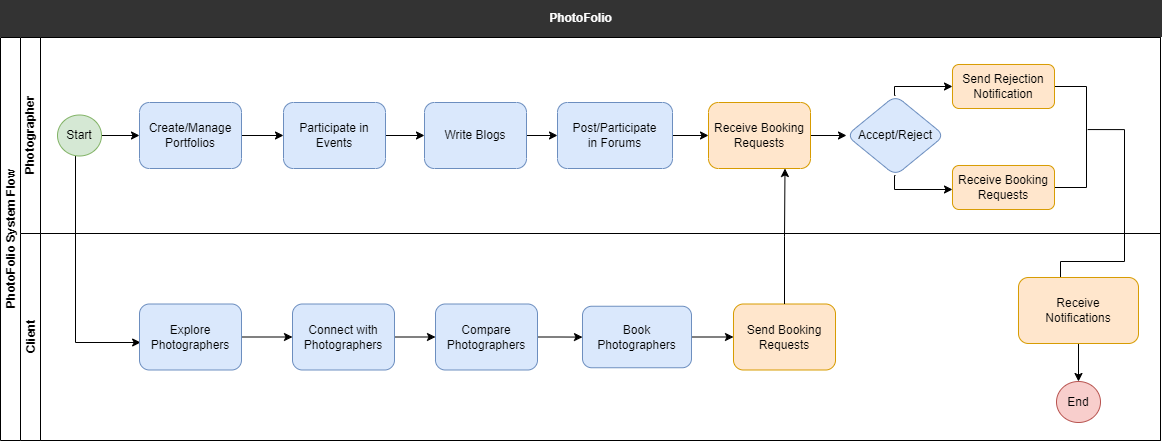

The diagram above was exported from draw.io. Its source (the exported page's mxGraphModel, read from the mxfile embedded in the PNG):
<mxGraphModel dx="1834" dy="1139" grid="0" gridSize="10" guides="1" tooltips="1" connect="1" arrows="1" fold="1" page="0" pageScale="1" pageWidth="1100" pageHeight="850" math="0" shadow="0">
  <root>
    <mxCell id="0" />
    <mxCell id="1" parent="0" />
    <mxCell id="htLV8COhPc3CUNoFdQD_-1" value="&lt;font color=&quot;#ffffff&quot; style=&quot;font-size: 12px;&quot;&gt;&lt;b style=&quot;font-size: 12px;&quot;&gt;PhotoFolio&lt;/b&gt;&lt;/font&gt;" style="rounded=0;whiteSpace=wrap;html=1;fillColor=#333333;strokeColor=#333333;fontColor=#333333;fontSize=12;" vertex="1" parent="1">
      <mxGeometry x="-233" y="-66" width="1161" height="36" as="geometry" />
    </mxCell>
    <mxCell id="htLV8COhPc3CUNoFdQD_-2" value="PhotoFolio System Flow" style="swimlane;html=1;childLayout=stackLayout;resizeParent=1;resizeParentMax=0;horizontal=0;startSize=20;horizontalStack=0;" vertex="1" parent="1">
      <mxGeometry x="-233" y="-29" width="1160" height="403" as="geometry" />
    </mxCell>
    <mxCell id="htLV8COhPc3CUNoFdQD_-7" value="Photographer" style="swimlane;html=1;startSize=20;horizontal=0;" vertex="1" parent="htLV8COhPc3CUNoFdQD_-2">
      <mxGeometry x="20" width="1140" height="196" as="geometry" />
    </mxCell>
    <mxCell id="htLV8COhPc3CUNoFdQD_-8" value="" style="edgeStyle=orthogonalEdgeStyle;rounded=0;orthogonalLoop=1;jettySize=auto;html=1;" edge="1" parent="htLV8COhPc3CUNoFdQD_-7" source="htLV8COhPc3CUNoFdQD_-9" target="htLV8COhPc3CUNoFdQD_-23">
      <mxGeometry relative="1" as="geometry">
        <mxPoint x="120" y="60" as="targetPoint" />
      </mxGeometry>
    </mxCell>
    <mxCell id="htLV8COhPc3CUNoFdQD_-45" style="edgeStyle=orthogonalEdgeStyle;rounded=0;orthogonalLoop=1;jettySize=auto;html=1;" edge="1" parent="htLV8COhPc3CUNoFdQD_-7" source="htLV8COhPc3CUNoFdQD_-9">
      <mxGeometry relative="1" as="geometry">
        <mxPoint x="120.11764705882365" y="305.0000359030332" as="targetPoint" />
        <Array as="points">
          <mxPoint x="55" y="305" />
        </Array>
      </mxGeometry>
    </mxCell>
    <mxCell id="htLV8COhPc3CUNoFdQD_-9" value="Start" style="ellipse;whiteSpace=wrap;html=1;fillColor=#d5e8d4;strokeColor=#82b366;" vertex="1" parent="htLV8COhPc3CUNoFdQD_-7">
      <mxGeometry x="37" y="77.5" width="44" height="41" as="geometry" />
    </mxCell>
    <mxCell id="htLV8COhPc3CUNoFdQD_-28" style="edgeStyle=orthogonalEdgeStyle;rounded=0;orthogonalLoop=1;jettySize=auto;html=1;" edge="1" parent="htLV8COhPc3CUNoFdQD_-7" source="htLV8COhPc3CUNoFdQD_-23" target="htLV8COhPc3CUNoFdQD_-24">
      <mxGeometry relative="1" as="geometry" />
    </mxCell>
    <mxCell id="htLV8COhPc3CUNoFdQD_-23" value="Create/Manage Portfolios" style="rounded=1;whiteSpace=wrap;html=1;fillColor=#dae8fc;strokeColor=#6c8ebf;" vertex="1" parent="htLV8COhPc3CUNoFdQD_-7">
      <mxGeometry x="119" y="65" width="102" height="66" as="geometry" />
    </mxCell>
    <mxCell id="htLV8COhPc3CUNoFdQD_-29" style="edgeStyle=orthogonalEdgeStyle;rounded=0;orthogonalLoop=1;jettySize=auto;html=1;" edge="1" parent="htLV8COhPc3CUNoFdQD_-7" source="htLV8COhPc3CUNoFdQD_-24" target="htLV8COhPc3CUNoFdQD_-25">
      <mxGeometry relative="1" as="geometry" />
    </mxCell>
    <mxCell id="htLV8COhPc3CUNoFdQD_-24" value="Participate in Events" style="rounded=1;whiteSpace=wrap;html=1;fillColor=#dae8fc;strokeColor=#6c8ebf;" vertex="1" parent="htLV8COhPc3CUNoFdQD_-7">
      <mxGeometry x="263" y="65" width="102" height="66" as="geometry" />
    </mxCell>
    <mxCell id="htLV8COhPc3CUNoFdQD_-30" style="edgeStyle=orthogonalEdgeStyle;rounded=0;orthogonalLoop=1;jettySize=auto;html=1;" edge="1" parent="htLV8COhPc3CUNoFdQD_-7" source="htLV8COhPc3CUNoFdQD_-25" target="htLV8COhPc3CUNoFdQD_-26">
      <mxGeometry relative="1" as="geometry" />
    </mxCell>
    <mxCell id="htLV8COhPc3CUNoFdQD_-25" value="Write Blogs" style="rounded=1;whiteSpace=wrap;html=1;fillColor=#dae8fc;strokeColor=#6c8ebf;" vertex="1" parent="htLV8COhPc3CUNoFdQD_-7">
      <mxGeometry x="404" y="65" width="102" height="66" as="geometry" />
    </mxCell>
    <mxCell id="htLV8COhPc3CUNoFdQD_-31" style="edgeStyle=orthogonalEdgeStyle;rounded=0;orthogonalLoop=1;jettySize=auto;html=1;" edge="1" parent="htLV8COhPc3CUNoFdQD_-7" source="htLV8COhPc3CUNoFdQD_-26" target="htLV8COhPc3CUNoFdQD_-27">
      <mxGeometry relative="1" as="geometry" />
    </mxCell>
    <mxCell id="htLV8COhPc3CUNoFdQD_-26" value="Post/Participate &lt;br&gt;in Forums" style="rounded=1;whiteSpace=wrap;html=1;fillColor=#dae8fc;strokeColor=#6c8ebf;" vertex="1" parent="htLV8COhPc3CUNoFdQD_-7">
      <mxGeometry x="537" y="65" width="115" height="66" as="geometry" />
    </mxCell>
    <mxCell id="htLV8COhPc3CUNoFdQD_-33" value="" style="edgeStyle=orthogonalEdgeStyle;rounded=0;orthogonalLoop=1;jettySize=auto;html=1;" edge="1" parent="htLV8COhPc3CUNoFdQD_-7" source="htLV8COhPc3CUNoFdQD_-27" target="htLV8COhPc3CUNoFdQD_-32">
      <mxGeometry relative="1" as="geometry" />
    </mxCell>
    <mxCell id="htLV8COhPc3CUNoFdQD_-27" value="Receive Booking Requests" style="rounded=1;whiteSpace=wrap;html=1;fillColor=#ffe6cc;strokeColor=#d79b00;" vertex="1" parent="htLV8COhPc3CUNoFdQD_-7">
      <mxGeometry x="688" y="65" width="102" height="66" as="geometry" />
    </mxCell>
    <mxCell id="htLV8COhPc3CUNoFdQD_-42" style="edgeStyle=orthogonalEdgeStyle;rounded=0;orthogonalLoop=1;jettySize=auto;html=1;exitX=0.5;exitY=0;exitDx=0;exitDy=0;entryX=0;entryY=0.5;entryDx=0;entryDy=0;" edge="1" parent="htLV8COhPc3CUNoFdQD_-7" source="htLV8COhPc3CUNoFdQD_-32" target="htLV8COhPc3CUNoFdQD_-37">
      <mxGeometry relative="1" as="geometry">
        <Array as="points">
          <mxPoint x="874" y="49" />
        </Array>
      </mxGeometry>
    </mxCell>
    <mxCell id="htLV8COhPc3CUNoFdQD_-43" style="edgeStyle=orthogonalEdgeStyle;rounded=0;orthogonalLoop=1;jettySize=auto;html=1;exitX=0.5;exitY=1;exitDx=0;exitDy=0;" edge="1" parent="htLV8COhPc3CUNoFdQD_-7" source="htLV8COhPc3CUNoFdQD_-32" target="htLV8COhPc3CUNoFdQD_-38">
      <mxGeometry relative="1" as="geometry">
        <Array as="points">
          <mxPoint x="874" y="152" />
        </Array>
      </mxGeometry>
    </mxCell>
    <mxCell id="htLV8COhPc3CUNoFdQD_-32" value="Accept/Reject" style="rhombus;whiteSpace=wrap;html=1;rounded=1;fillColor=#dae8fc;strokeColor=#6c8ebf;" vertex="1" parent="htLV8COhPc3CUNoFdQD_-7">
      <mxGeometry x="826" y="58" width="98" height="80" as="geometry" />
    </mxCell>
    <mxCell id="htLV8COhPc3CUNoFdQD_-59" style="edgeStyle=orthogonalEdgeStyle;rounded=0;orthogonalLoop=1;jettySize=auto;html=1;entryX=1;entryY=0.5;entryDx=0;entryDy=0;exitX=1;exitY=0.5;exitDx=0;exitDy=0;endArrow=none;endFill=0;" edge="1" parent="htLV8COhPc3CUNoFdQD_-7" source="htLV8COhPc3CUNoFdQD_-37" target="htLV8COhPc3CUNoFdQD_-38">
      <mxGeometry relative="1" as="geometry">
        <Array as="points">
          <mxPoint x="1066" y="49" />
          <mxPoint x="1066" y="150" />
        </Array>
      </mxGeometry>
    </mxCell>
    <mxCell id="htLV8COhPc3CUNoFdQD_-37" value="Send Rejection Notification" style="rounded=1;whiteSpace=wrap;html=1;fillColor=#ffe6cc;strokeColor=#d79b00;" vertex="1" parent="htLV8COhPc3CUNoFdQD_-7">
      <mxGeometry x="932" y="27" width="102" height="44" as="geometry" />
    </mxCell>
    <mxCell id="htLV8COhPc3CUNoFdQD_-38" value="Receive Booking Requests" style="rounded=1;whiteSpace=wrap;html=1;fillColor=#ffe6cc;strokeColor=#d79b00;" vertex="1" parent="htLV8COhPc3CUNoFdQD_-7">
      <mxGeometry x="932" y="128" width="102" height="44" as="geometry" />
    </mxCell>
    <mxCell id="htLV8COhPc3CUNoFdQD_-18" value="Client" style="swimlane;html=1;startSize=20;horizontal=0;" vertex="1" parent="htLV8COhPc3CUNoFdQD_-2">
      <mxGeometry x="20" y="196" width="1140" height="207" as="geometry" />
    </mxCell>
    <mxCell id="htLV8COhPc3CUNoFdQD_-52" style="edgeStyle=orthogonalEdgeStyle;rounded=0;orthogonalLoop=1;jettySize=auto;html=1;" edge="1" parent="htLV8COhPc3CUNoFdQD_-18" source="htLV8COhPc3CUNoFdQD_-46" target="htLV8COhPc3CUNoFdQD_-50">
      <mxGeometry relative="1" as="geometry" />
    </mxCell>
    <mxCell id="htLV8COhPc3CUNoFdQD_-46" value="Explore Photographers" style="rounded=1;whiteSpace=wrap;html=1;fillColor=#dae8fc;strokeColor=#6c8ebf;" vertex="1" parent="htLV8COhPc3CUNoFdQD_-18">
      <mxGeometry x="119" y="70.5" width="102" height="66" as="geometry" />
    </mxCell>
    <mxCell id="htLV8COhPc3CUNoFdQD_-53" style="edgeStyle=orthogonalEdgeStyle;rounded=0;orthogonalLoop=1;jettySize=auto;html=1;" edge="1" parent="htLV8COhPc3CUNoFdQD_-18" source="htLV8COhPc3CUNoFdQD_-50" target="htLV8COhPc3CUNoFdQD_-51">
      <mxGeometry relative="1" as="geometry" />
    </mxCell>
    <mxCell id="htLV8COhPc3CUNoFdQD_-50" value="Connect with Photographers" style="rounded=1;whiteSpace=wrap;html=1;fillColor=#dae8fc;strokeColor=#6c8ebf;" vertex="1" parent="htLV8COhPc3CUNoFdQD_-18">
      <mxGeometry x="272" y="70.5" width="102" height="66" as="geometry" />
    </mxCell>
    <mxCell id="htLV8COhPc3CUNoFdQD_-55" value="" style="edgeStyle=orthogonalEdgeStyle;rounded=0;orthogonalLoop=1;jettySize=auto;html=1;" edge="1" parent="htLV8COhPc3CUNoFdQD_-18" source="htLV8COhPc3CUNoFdQD_-51" target="htLV8COhPc3CUNoFdQD_-54">
      <mxGeometry relative="1" as="geometry" />
    </mxCell>
    <mxCell id="htLV8COhPc3CUNoFdQD_-51" value="Compare Photographers" style="rounded=1;whiteSpace=wrap;html=1;fillColor=#dae8fc;strokeColor=#6c8ebf;" vertex="1" parent="htLV8COhPc3CUNoFdQD_-18">
      <mxGeometry x="415" y="70.5" width="102" height="66" as="geometry" />
    </mxCell>
    <mxCell id="htLV8COhPc3CUNoFdQD_-57" style="edgeStyle=orthogonalEdgeStyle;rounded=0;orthogonalLoop=1;jettySize=auto;html=1;exitX=1;exitY=0.5;exitDx=0;exitDy=0;" edge="1" parent="htLV8COhPc3CUNoFdQD_-18" source="htLV8COhPc3CUNoFdQD_-54" target="htLV8COhPc3CUNoFdQD_-56">
      <mxGeometry relative="1" as="geometry" />
    </mxCell>
    <mxCell id="htLV8COhPc3CUNoFdQD_-54" value="Book Photographers" style="whiteSpace=wrap;html=1;rounded=1;fillColor=#dae8fc;strokeColor=#6c8ebf;" vertex="1" parent="htLV8COhPc3CUNoFdQD_-18">
      <mxGeometry x="562" y="72.75" width="109" height="61.5" as="geometry" />
    </mxCell>
    <mxCell id="htLV8COhPc3CUNoFdQD_-56" value="Send Booking Requests" style="rounded=1;whiteSpace=wrap;html=1;fillColor=#ffe6cc;strokeColor=#d79b00;" vertex="1" parent="htLV8COhPc3CUNoFdQD_-18">
      <mxGeometry x="713" y="70.5" width="102" height="66" as="geometry" />
    </mxCell>
    <mxCell id="htLV8COhPc3CUNoFdQD_-61" style="edgeStyle=orthogonalEdgeStyle;rounded=0;orthogonalLoop=1;jettySize=auto;html=1;endArrow=none;endFill=0;exitX=0.5;exitY=0;exitDx=0;exitDy=0;" edge="1" parent="htLV8COhPc3CUNoFdQD_-18" source="htLV8COhPc3CUNoFdQD_-60">
      <mxGeometry relative="1" as="geometry">
        <mxPoint x="1067.1764705882356" y="-103.94117647058829" as="targetPoint" />
        <Array as="points">
          <mxPoint x="1040" y="68" />
          <mxPoint x="1040" y="28" />
          <mxPoint x="1104" y="28" />
          <mxPoint x="1104" y="-104" />
        </Array>
      </mxGeometry>
    </mxCell>
    <mxCell id="htLV8COhPc3CUNoFdQD_-63" style="edgeStyle=orthogonalEdgeStyle;rounded=0;orthogonalLoop=1;jettySize=auto;html=1;exitX=0.5;exitY=1;exitDx=0;exitDy=0;entryX=0.5;entryY=0;entryDx=0;entryDy=0;" edge="1" parent="htLV8COhPc3CUNoFdQD_-18" source="htLV8COhPc3CUNoFdQD_-60" target="htLV8COhPc3CUNoFdQD_-62">
      <mxGeometry relative="1" as="geometry" />
    </mxCell>
    <mxCell id="htLV8COhPc3CUNoFdQD_-60" value="Receive &lt;br&gt;Notifications" style="rounded=1;whiteSpace=wrap;html=1;fillColor=#ffe6cc;strokeColor=#d79b00;" vertex="1" parent="htLV8COhPc3CUNoFdQD_-18">
      <mxGeometry x="998" y="44" width="120" height="66" as="geometry" />
    </mxCell>
    <mxCell id="htLV8COhPc3CUNoFdQD_-62" value="End" style="ellipse;whiteSpace=wrap;html=1;fillColor=#f8cecc;strokeColor=#b85450;" vertex="1" parent="htLV8COhPc3CUNoFdQD_-18">
      <mxGeometry x="1036" y="148" width="44" height="41" as="geometry" />
    </mxCell>
    <mxCell id="htLV8COhPc3CUNoFdQD_-58" style="edgeStyle=orthogonalEdgeStyle;rounded=0;orthogonalLoop=1;jettySize=auto;html=1;entryX=0.75;entryY=1;entryDx=0;entryDy=0;" edge="1" parent="htLV8COhPc3CUNoFdQD_-2" source="htLV8COhPc3CUNoFdQD_-56" target="htLV8COhPc3CUNoFdQD_-27">
      <mxGeometry relative="1" as="geometry" />
    </mxCell>
  </root>
</mxGraphModel>